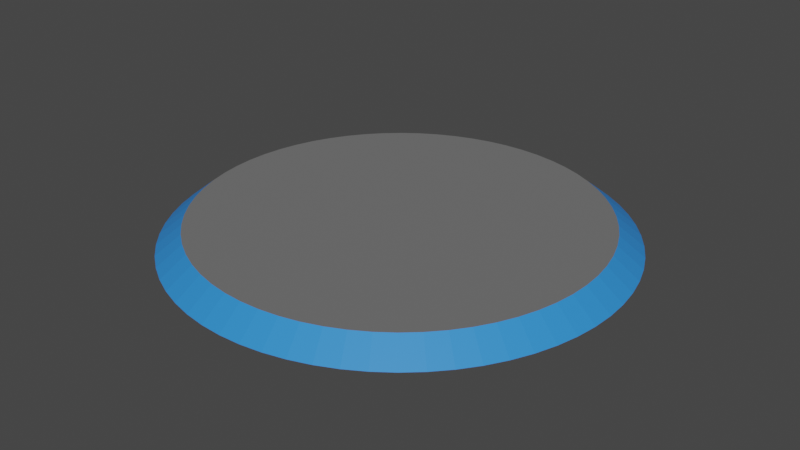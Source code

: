 # Source: FlagBase.blend  (saved by Blender 2.93.21; exported with 4.5.12 LTS)
import bpy
from mathutils import Matrix  # noqa: F401  (used for matrix-valued properties, if any)

bpy.ops.wm.read_factory_settings(use_empty=True)
scene = bpy.context.scene
scene.name = 'Scene'

# ---- collections
col_collection = bpy.data.collections.new('Collection'); scene.collection.children.link(col_collection)

# ---- materials (node trees are filled in below, after node groups)
mat_m_base = bpy.data.materials.new('M_Base')
mat_m_base.use_transparent_shadow = False
mat_m_base_color = bpy.data.materials.new('M_Base_Color')
mat_m_base_color.use_transparent_shadow = False

# ---- material node trees
mat_m_base.use_nodes = True; mat_m_base.node_tree.nodes.clear()
_N = mat_m_base.node_tree.nodes; _L = mat_m_base.node_tree.links
n0 = _N.new('ShaderNodeBsdfPrincipled'); n0.name = 'Principled BSDF'; n0.location = (10, 300)
n0.distribution = 'GGX'
n0.subsurface_method = 'BURLEY'
n0.inputs[0].default_value = (0.1557, 0.1557, 0.1557, 1.0)
n0.inputs[2].default_value = 1.0
n0.inputs[3].default_value = 1.45
n0.inputs[27].default_value = (0.0, 0.0, 0.0, 1.0)
n0.inputs[28].default_value = 1.0
n1 = _N.new('ShaderNodeOutputMaterial'); n1.name = 'Material Output'; n1.location = (300, 300)
_L.new(n0.outputs[0], n1.inputs[0])
n1.is_active_output = True
mat_m_base_color.use_nodes = True; mat_m_base_color.node_tree.nodes.clear()
_N = mat_m_base_color.node_tree.nodes; _L = mat_m_base_color.node_tree.links
n0 = _N.new('ShaderNodeBsdfPrincipled'); n0.name = 'Principled BSDF'; n0.location = (10, 300)
n0.distribution = 'GGX'
n0.subsurface_method = 'BURLEY'
n0.inputs[0].default_value = (0.03107, 0.2608, 0.8, 1.0)
n0.inputs[3].default_value = 1.45
n0.inputs[27].default_value = (0.0, 0.0, 0.0, 1.0)
n0.inputs[28].default_value = 1.0
n1 = _N.new('ShaderNodeOutputMaterial'); n1.name = 'Material Output'; n1.location = (300, 300)
_L.new(n0.outputs[0], n1.inputs[0])
n1.is_active_output = True

# ---- world
world_world = bpy.data.worlds.new('World'); scene.world = world_world
world_world.use_nodes = True; world_world.node_tree.nodes.clear()
_N = world_world.node_tree.nodes; _L = world_world.node_tree.links
n0 = _N.new('ShaderNodeOutputWorld'); n0.name = 'World Output'; n0.location = (300, 300)
n1 = _N.new('ShaderNodeBackground'); n1.name = 'Background'; n1.location = (10, 300)
n1.inputs[0].default_value = (0.05088, 0.05088, 0.05088, 1.0)
_L.new(n1.outputs[0], n0.inputs[0])
n0.is_active_output = True
world_world.color = (0.05088, 0.05088, 0.05088)
world_world.use_sun_shadow = False
world_world.sun_shadow_jitter_overblur = 0.0

# ---- meshes
me_cylinder = bpy.data.meshes.new('Cylinder')
me_cylinder.from_pydata([(0.0, 1.0, -0.1002), (4.994e-09, 0.89, -0.01219), (0.09802, 0.9952, -0.1002), (0.08724, 0.8857, -0.01219), (0.1951, 0.9808, -0.1002), (0.1736, 0.8729, -0.01219), (0.2903, 0.9569, -0.1002), (0.2584, 0.8517, -0.01219), (0.3827, 0.9239, -0.1002), (0.3406, 0.8223, -0.01219), (0.4714, 0.8819, -0.1002), (0.4195, 0.7849, -0.01219), (0.5556, 0.8315, -0.1002), (0.4945, 0.74, -0.01219), (0.6344, 0.773, -0.1002), (0.5646, 0.688, -0.01219), (0.7071, 0.7071, -0.1002), (0.6293, 0.6293, -0.01219), (0.773, 0.6344, -0.1002), (0.688, 0.5646, -0.01219), (0.8315, 0.5556, -0.1002), (0.74, 0.4945, -0.01219), (0.8819, 0.4714, -0.1002), (0.7849, 0.4195, -0.01219), (0.9239, 0.3827, -0.1002), (0.8223, 0.3406, -0.01219), (0.9569, 0.2903, -0.1002), (0.8517, 0.2584, -0.01219), (0.9808, 0.1951, -0.1002), (0.8729, 0.1736, -0.01219), (0.9952, 0.09802, -0.1002), (0.8857, 0.08724, -0.01219), (1.0, -4.371e-08, -0.1002), (0.89, -4.131e-08, -0.01219), (0.9952, -0.09802, -0.1002), (0.8857, -0.08724, -0.01219), (0.9808, -0.1951, -0.1002), (0.8729, -0.1736, -0.01219), (0.9569, -0.2903, -0.1002), (0.8517, -0.2584, -0.01219), (0.9239, -0.3827, -0.1002), (0.8223, -0.3406, -0.01219), (0.8819, -0.4714, -0.1002), (0.7849, -0.4195, -0.01219), (0.8315, -0.5556, -0.1002), (0.74, -0.4945, -0.01219), (0.773, -0.6344, -0.1002), (0.688, -0.5646, -0.01219), (0.7071, -0.7071, -0.1002), (0.6293, -0.6293, -0.01219), (0.6344, -0.773, -0.1002), (0.5646, -0.688, -0.01219), (0.5556, -0.8315, -0.1002), (0.4945, -0.74, -0.01219), (0.4714, -0.8819, -0.1002), (0.4195, -0.7849, -0.01219), (0.3827, -0.9239, -0.1002), (0.3406, -0.8223, -0.01219), (0.2903, -0.9569, -0.1002), (0.2584, -0.8517, -0.01219), (0.1951, -0.9808, -0.1002), (0.1736, -0.8729, -0.01219), (0.09802, -0.9952, -0.1002), (0.08724, -0.8857, -0.01219), (-8.742e-08, -1.0, -0.1002), (-7.281e-08, -0.89, -0.01219), (-0.09802, -0.9952, -0.1002), (-0.08724, -0.8857, -0.01219), (-0.1951, -0.9808, -0.1002), (-0.1736, -0.8729, -0.01219), (-0.2903, -0.9569, -0.1002), (-0.2584, -0.8517, -0.01219), (-0.3827, -0.9239, -0.1002), (-0.3406, -0.8223, -0.01219), (-0.4714, -0.8819, -0.1002), (-0.4195, -0.7849, -0.01219), (-0.5556, -0.8315, -0.1002), (-0.4945, -0.74, -0.01219), (-0.6344, -0.773, -0.1002), (-0.5646, -0.688, -0.01219), (-0.7071, -0.7071, -0.1002), (-0.6293, -0.6293, -0.01219), (-0.773, -0.6344, -0.1002), (-0.688, -0.5646, -0.01219), (-0.8315, -0.5556, -0.1002), (-0.74, -0.4945, -0.01219), (-0.8819, -0.4714, -0.1002), (-0.7849, -0.4195, -0.01219), (-0.9239, -0.3827, -0.1002), (-0.8223, -0.3406, -0.01219), (-0.9569, -0.2903, -0.1002), (-0.8517, -0.2584, -0.01219), (-0.9808, -0.1951, -0.1002), (-0.8729, -0.1736, -0.01219), (-0.9952, -0.09802, -0.1002), (-0.8857, -0.08724, -0.01219), (-1.0, 1.192e-08, -0.1002), (-0.89, 8.206e-09, -0.01219), (-0.9952, 0.09802, -0.1002), (-0.8857, 0.08724, -0.01219), (-0.9808, 0.1951, -0.1002), (-0.8729, 0.1736, -0.01219), (-0.9569, 0.2903, -0.1002), (-0.8517, 0.2584, -0.01219), (-0.9239, 0.3827, -0.1002), (-0.8223, 0.3406, -0.01219), (-0.8819, 0.4714, -0.1002), (-0.7849, 0.4195, -0.01219), (-0.8315, 0.5556, -0.1002), (-0.74, 0.4945, -0.01219), (-0.773, 0.6344, -0.1002), (-0.688, 0.5646, -0.01219), (-0.7071, 0.7071, -0.1002), (-0.6293, 0.6293, -0.01219), (-0.6344, 0.773, -0.1002), (-0.5646, 0.688, -0.01219), (-0.5556, 0.8315, -0.1002), (-0.4945, 0.74, -0.01219), (-0.4714, 0.8819, -0.1002), (-0.4195, 0.7849, -0.01219), (-0.3827, 0.9239, -0.1002), (-0.3406, 0.8223, -0.01219), (-0.2903, 0.9569, -0.1002), (-0.2584, 0.8517, -0.01219), (-0.1951, 0.9808, -0.1002), (-0.1736, 0.8729, -0.01219), (-0.09802, 0.9952, -0.1002), (-0.08724, 0.8857, -0.01219)], [], [(0, 1, 3, 2), (2, 3, 5, 4), (4, 5, 7, 6), (6, 7, 9, 8), (8, 9, 11, 10), (10, 11, 13, 12), (12, 13, 15, 14), (14, 15, 17, 16), (16, 17, 19, 18), (18, 19, 21, 20), (20, 21, 23, 22), (22, 23, 25, 24), (24, 25, 27, 26), (26, 27, 29, 28), (28, 29, 31, 30), (30, 31, 33, 32), (32, 33, 35, 34), (34, 35, 37, 36), (36, 37, 39, 38), (38, 39, 41, 40), (40, 41, 43, 42), (42, 43, 45, 44), (44, 45, 47, 46), (46, 47, 49, 48), (48, 49, 51, 50), (50, 51, 53, 52), (52, 53, 55, 54), (54, 55, 57, 56), (56, 57, 59, 58), (58, 59, 61, 60), (60, 61, 63, 62), (62, 63, 65, 64), (64, 65, 67, 66), (66, 67, 69, 68), (68, 69, 71, 70), (70, 71, 73, 72), (72, 73, 75, 74), (74, 75, 77, 76), (76, 77, 79, 78), (78, 79, 81, 80), (80, 81, 83, 82), (82, 83, 85, 84), (84, 85, 87, 86), (86, 87, 89, 88), (88, 89, 91, 90), (90, 91, 93, 92), (92, 93, 95, 94), (94, 95, 97, 96), (96, 97, 99, 98), (98, 99, 101, 100), (100, 101, 103, 102), (102, 103, 105, 104), (104, 105, 107, 106), (106, 107, 109, 108), (108, 109, 111, 110), (110, 111, 113, 112), (112, 113, 115, 114), (114, 115, 117, 116), (116, 117, 119, 118), (118, 119, 121, 120), (120, 121, 123, 122), (122, 123, 125, 124), (3, 1, 127, 125, 123, 121, 119, 117, 115, 113, 111, 109, 107, 105, 103, 101, 99, 97, 95, 93, 91, 89, 87, 85, 83, 81, 79, 77, 75, 73, 71, 69, 67, 65, 63, 61, 59, 57, 55, 53, 51, 49, 47, 45, 43, 41, 39, 37, 35, 33, 31, 29, 27, 25, 23, 21, 19, 17, 15, 13, 11, 9, 7, 5), (124, 125, 127, 126), (126, 127, 1, 0), (0, 2, 4, 6, 8, 10, 12, 14, 16, 18, 20, 22, 24, 26, 28, 30, 32, 34, 36, 38, 40, 42, 44, 46, 48, 50, 52, 54, 56, 58, 60, 62, 64, 66, 68, 70, 72, 74, 76, 78, 80, 82, 84, 86, 88, 90, 92, 94, 96, 98, 100, 102, 104, 106, 108, 110, 112, 114, 116, 118, 120, 122, 124, 126)])
me_cylinder.polygons.foreach_set('material_index', [1, 1, 1, 1, 1, 1, 1, 1, 1, 1, 1, 1, 1, 1, 1, 1, 1, 1, 1, 1, 1, 1, 1, 1, 1, 1, 1, 1, 1, 1, 1, 1, 1, 1, 1, 1, 1, 1, 1, 1, 1, 1, 1, 1, 1, 1, 1, 1, 1, 1, 1, 1, 1, 1, 1, 1, 1, 1, 1, 1, 1, 1, 0, 1, 1, 0])
_uv = me_cylinder.uv_layers.new(name='UVMap')
_uv.uv.foreach_set('vector', [0.7133, 0.002408, 0.7173, 0.02964, 0.6959, 0.03391, 0.6892, 0.0072, 0.6892, 0.0072, 0.6959, 0.03391, 0.675, 0.04025, 0.6657, 0.01433, 0.6657, 0.01433, 0.675, 0.04025, 0.6548, 0.04862, 0.643, 0.02373, 0.643, 0.02373, 0.6548, 0.04862, 0.6355, 0.05892, 0.6213, 0.03531, 0.6213, 0.03531, 0.6355, 0.05892, 0.6173, 0.07107, 0.6009, 0.04896, 0.6009, 0.04896, 0.6173, 0.07107, 0.6004, 0.08494, 0.5819, 0.06454, 0.5819, 0.06454, 0.6004, 0.08494, 0.5849, 0.1004, 0.5645, 0.08191, 0.5645, 0.08191, 0.5849, 0.1004, 0.5711, 0.1173, 0.549, 0.1009, 0.549, 0.1009, 0.5711, 0.1173, 0.5589, 0.1355, 0.5353, 0.1213, 0.5353, 0.1213, 0.5589, 0.1355, 0.5486, 0.1548, 0.5237, 0.143, 0.5237, 0.143, 0.5486, 0.1548, 0.5403, 0.175, 0.5143, 0.1657, 0.5143, 0.1657, 0.5403, 0.175, 0.5339, 0.1959, 0.5072, 0.1892, 0.5072, 0.1892, 0.5339, 0.1959, 0.5296, 0.2173, 0.5024, 0.2133, 0.5024, 0.2133, 0.5296, 0.2173, 0.5275, 0.2391, 0.5, 0.2377, 0.5, 0.2377, 0.5275, 0.2391, 0.5275, 0.2609, 0.5, 0.2623, 0.5, 0.2623, 0.5275, 0.2609, 0.5296, 0.2827, 0.5024, 0.2867, 0.5024, 0.2867, 0.5296, 0.2827, 0.5339, 0.3041, 0.5072, 0.3108, 0.5072, 0.3108, 0.5339, 0.3041, 0.5403, 0.325, 0.5143, 0.3343, 0.5143, 0.3343, 0.5403, 0.325, 0.5486, 0.3452, 0.5237, 0.357, 0.5237, 0.357, 0.5486, 0.3452, 0.5589, 0.3645, 0.5353, 0.3787, 0.5353, 0.3787, 0.5589, 0.3645, 0.5711, 0.3827, 0.549, 0.3991, 0.549, 0.3991, 0.5711, 0.3827, 0.5849, 0.3996, 0.5645, 0.4181, 0.5645, 0.4181, 0.5849, 0.3996, 0.6004, 0.4151, 0.5819, 0.4355, 0.5819, 0.4355, 0.6004, 0.4151, 0.6173, 0.4289, 0.6009, 0.451, 0.6009, 0.451, 0.6173, 0.4289, 0.6355, 0.4411, 0.6213, 0.4647, 0.6213, 0.4647, 0.6355, 0.4411, 0.6548, 0.4514, 0.643, 0.4763, 0.643, 0.4763, 0.6548, 0.4514, 0.675, 0.4597, 0.6657, 0.4857, 0.6657, 0.4857, 0.675, 0.4597, 0.6959, 0.4661, 0.6892, 0.4928, 0.6892, 0.4928, 0.6959, 0.4661, 0.7173, 0.4704, 0.7133, 0.4976, 0.7133, 0.4976, 0.7173, 0.4704, 0.7391, 0.4725, 0.7377, 0.5, 0.7377, 0.5, 0.7391, 0.4725, 0.7609, 0.4725, 0.7623, 0.5, 0.7623, 0.5, 0.7609, 0.4725, 0.7827, 0.4704, 0.7867, 0.4976, 0.7867, 0.4976, 0.7827, 0.4704, 0.8041, 0.4661, 0.8108, 0.4928, 0.8108, 0.4928, 0.8041, 0.4661, 0.825, 0.4597, 0.8343, 0.4857, 0.8343, 0.4857, 0.825, 0.4597, 0.8452, 0.4514, 0.857, 0.4763, 0.857, 0.4763, 0.8452, 0.4514, 0.8645, 0.4411, 0.8787, 0.4647, 0.8787, 0.4647, 0.8645, 0.4411, 0.8827, 0.4289, 0.8991, 0.451, 0.8991, 0.451, 0.8827, 0.4289, 0.8996, 0.4151, 0.9181, 0.4355, 0.9181, 0.4355, 0.8996, 0.4151, 0.9151, 0.3996, 0.9355, 0.4181, 0.9355, 0.4181, 0.9151, 0.3996, 0.9289, 0.3827, 0.951, 0.3991, 0.951, 0.3991, 0.9289, 0.3827, 0.9411, 0.3645, 0.9647, 0.3787, 0.9647, 0.3787, 0.9411, 0.3645, 0.9514, 0.3452, 0.9763, 0.357, 0.9763, 0.357, 0.9514, 0.3452, 0.9597, 0.325, 0.9857, 0.3343, 0.9857, 0.3343, 0.9597, 0.325, 0.9661, 0.3041, 0.9928, 0.3108, 0.9928, 0.3108, 0.9661, 0.3041, 0.9704, 0.2827, 0.9976, 0.2867, 0.9976, 0.2867, 0.9704, 0.2827, 0.9725, 0.2609, 1.0, 0.2623, 1.0, 0.2623, 0.9725, 0.2609, 0.9725, 0.2391, 1.0, 0.2377, 1.0, 0.2377, 0.9725, 0.2391, 0.9704, 0.2173, 0.9976, 0.2133, 0.9976, 0.2133, 0.9704, 0.2173, 0.9661, 0.1959, 0.9928, 0.1892, 0.9928, 0.1892, 0.9661, 0.1959, 0.9597, 0.175, 0.9857, 0.1657, 0.9857, 0.1657, 0.9597, 0.175, 0.9514, 0.1548, 0.9763, 0.143, 0.9763, 0.143, 0.9514, 0.1548, 0.9411, 0.1355, 0.9647, 0.1213, 0.9647, 0.1213, 0.9411, 0.1355, 0.9289, 0.1173, 0.951, 0.1009, 0.951, 0.1009, 0.9289, 0.1173, 0.9151, 0.1004, 0.9355, 0.08191, 0.9355, 0.08191, 0.9151, 0.1004, 0.8996, 0.08494, 0.9181, 0.06454, 0.9181, 0.06454, 0.8996, 0.08494, 0.8827, 0.07107, 0.8991, 0.04896, 0.8991, 0.04896, 0.8827, 0.07107, 0.8645, 0.05892, 0.8787, 0.03531, 0.8787, 0.03531, 0.8645, 0.05892, 0.8452, 0.04862, 0.857, 0.02373, 0.857, 0.02373, 0.8452, 0.04862, 0.825, 0.04025, 0.8343, 0.01433, 0.8343, 0.01433, 0.825, 0.04025, 0.8041, 0.03391, 0.8108, 0.0072, 0.8108, 0.0072, 0.8041, 0.03391, 0.7827, 0.02964, 0.7867, 0.002408, 0.7867, 0.002408, 0.7827, 0.02964, 0.7609, 0.0275, 0.7623, 0.0, 0.6959, 0.03391, 0.7173, 0.02964, 0.7391, 0.0275, 0.7609, 0.0275, 0.7827, 0.02964, 0.8041, 0.03391, 0.825, 0.04025, 0.8452, 0.04862, 0.8645, 0.05892, 0.8827, 0.07107, 0.8996, 0.08494, 0.9151, 0.1004, 0.9289, 0.1173, 0.9411, 0.1355, 0.9514, 0.1548, 0.9597, 0.175, 0.9661, 0.1959, 0.9704, 0.2173, 0.9725, 0.2391, 0.9725, 0.2609, 0.9704, 0.2827, 0.9661, 0.3041, 0.9597, 0.325, 0.9514, 0.3452, 0.9411, 0.3645, 0.9289, 0.3827, 0.9151, 0.3996, 0.8996, 0.4151, 0.8827, 0.4289, 0.8645, 0.4411, 0.8452, 0.4514, 0.825, 0.4597, 0.8041, 0.4661, 0.7827, 0.4704, 0.7609, 0.4725, 0.7391, 0.4725, 0.7173, 0.4704, 0.6959, 0.4661, 0.675, 0.4597, 0.6548, 0.4514, 0.6355, 0.4411, 0.6173, 0.4289, 0.6004, 0.4151, 0.5849, 0.3996, 0.5711, 0.3827, 0.5589, 0.3645, 0.5486, 0.3452, 0.5403, 0.325, 0.5339, 0.3041, 0.5296, 0.2827, 0.5275, 0.2609, 0.5275, 0.2391, 0.5296, 0.2173, 0.5339, 0.1959, 0.5403, 0.175, 0.5486, 0.1548, 0.5589, 0.1355, 0.5711, 0.1173, 0.5849, 0.1004, 0.6004, 0.08494, 0.6173, 0.07107, 0.6355, 0.05892, 0.6548, 0.04862, 0.675, 0.04025, 0.7623, 0.0, 0.7609, 0.0275, 0.7391, 0.0275, 0.7377, 0.0, 0.7377, 0.0, 0.7391, 0.0275, 0.7173, 0.02964, 0.7133, 0.002408, 0.2133, 0.4976, 0.1892, 0.4928, 0.1657, 0.4857, 0.143, 0.4763, 0.1213, 0.4647, 0.1009, 0.451, 0.08191, 0.4355, 0.06454, 0.4181, 0.04896, 0.3991, 0.03531, 0.3787, 0.02373, 0.357, 0.01433, 0.3343, 0.0072, 0.3108, 0.002408, 0.2867, 0.0, 0.2623, 0.0, 0.2377, 0.002408, 0.2133, 0.0072, 0.1892, 0.01433, 0.1657, 0.02373, 0.143, 0.03531, 0.1213, 0.04896, 0.1009, 0.06454, 0.08191, 0.08191, 0.06454, 0.1009, 0.04896, 0.1213, 0.03531, 0.143, 0.02373, 0.1657, 0.01433, 0.1892, 0.0072, 0.2133, 0.002408, 0.2377, 0.0, 0.2623, 0.0, 0.2867, 0.002408, 0.3108, 0.0072, 0.3343, 0.01433, 0.357, 0.02373, 0.3787, 0.03531, 0.3991, 0.04896, 0.4181, 0.06454, 0.4355, 0.08191, 0.451, 0.1009, 0.4647, 0.1213, 0.4763, 0.143, 0.4857, 0.1657, 0.4928, 0.1892, 0.4976, 0.2133, 0.5, 0.2377, 0.5, 0.2623, 0.4976, 0.2867, 0.4928, 0.3108, 0.4857, 0.3343, 0.4763, 0.357, 0.4647, 0.3787, 0.451, 0.3991, 0.4355, 0.4181, 0.4181, 0.4355, 0.3991, 0.451, 0.3787, 0.4647, 0.357, 0.4763, 0.3343, 0.4857, 0.3108, 0.4928, 0.2867, 0.4976, 0.2623, 0.5, 0.2377, 0.5])
me_cylinder.materials.append(mat_m_base)
me_cylinder.materials.append(mat_m_base_color)
me_cylinder.use_remesh_fix_poles = True
me_cylinder.use_remesh_preserve_attributes = False
me_cylinder.update()

# ---- objects
ob_cylinder = bpy.data.objects.new('Cylinder', me_cylinder)

# ---- transforms, parenting, visibility, modifiers, constraints
ob_cylinder.location = (0.0, 0.0, 0.0)

# ---- collection membership
col_collection.objects.link(ob_cylinder)

# ---- scene / render settings (as saved in the file)
scene.frame_start = 1; scene.frame_end = 250; scene.frame_set(1)
scene.render.engine = 'BLENDER_EEVEE_NEXT'
scene.cycles.use_denoising = False
scene.cycles.samples = 128
scene.cycles.sampling_pattern = 'TABULATED_SOBOL'
scene.cycles.use_adaptive_sampling = False
scene.cycles.use_light_tree = False
scene.view_settings.view_transform = 'Filmic'
bpy.context.view_layer.update()

# ---- added for rendering (the .blend has no active camera and no usable light): camera, sun
cam_auto = bpy.data.cameras.new('AutoCamera')
cam_auto.lens = 50.0
cam_auto.sensor_width = 36.0
cam_auto.clip_end = 1000.0
ob_auto_camera = bpy.data.objects.new('AutoCamera', cam_auto)
scene.collection.objects.link(ob_auto_camera)
ob_auto_camera.location = (2.6182, -3.14184, 2.03835)
ob_auto_camera.rotation_euler = (1.09748, -7.21219e-08, 0.694738)
scene.camera = ob_auto_camera
light_auto_sun = bpy.data.lights.new('AutoSun', 'SUN')
light_auto_sun.energy = 3.0
light_auto_sun.angle = 0.0523599
ob_auto_sun = bpy.data.objects.new('AutoSun', light_auto_sun)
scene.collection.objects.link(ob_auto_sun)
ob_auto_sun.rotation_euler = (0.872665, 0.174533, 0.523599)
bpy.context.view_layer.update()
